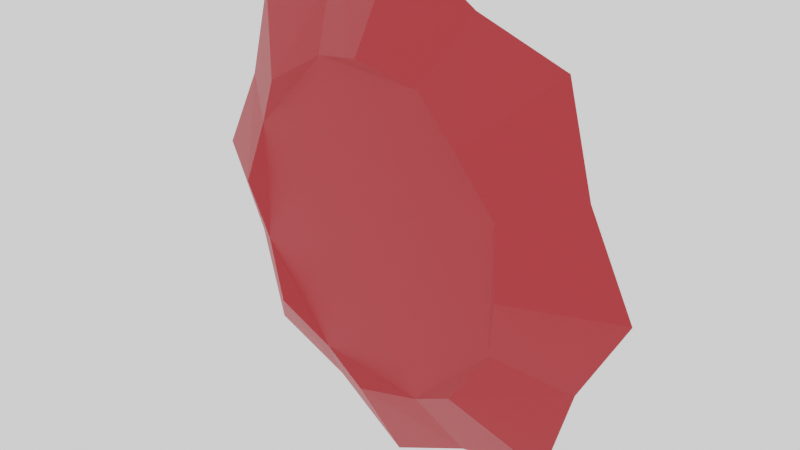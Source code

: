 # Source: Jewel_02.blend  (saved by Blender 2.90.8; exported with 4.5.12 LTS)
import bpy
from mathutils import Matrix  # noqa: F401  (used for matrix-valued properties, if any)

bpy.ops.wm.read_factory_settings(use_empty=True)
scene = bpy.context.scene
scene.name = 'Scene'

# ---- collections
col_collection = bpy.data.collections.new('Collection'); scene.collection.children.link(col_collection)

# ---- materials (node trees are filled in below, after node groups)
mat_red_jewel02 = bpy.data.materials.new('Red_Jewel02')
mat_red_jewel02.use_transparent_shadow = False

# ---- material node trees
mat_red_jewel02.use_nodes = True; mat_red_jewel02.node_tree.nodes.clear()
_N = mat_red_jewel02.node_tree.nodes; _L = mat_red_jewel02.node_tree.links
n0 = _N.new('ShaderNodeBsdfPrincipled'); n0.name = 'Principled BSDF'; n0.location = (10, 300)
n0.distribution = 'GGX'
n0.subsurface_method = 'BURLEY'
n0.inputs[0].default_value = (0.4385, 0.01682, 0.02297, 1.0)
n0.inputs[3].default_value = 1.45
n0.inputs[27].default_value = (0.0, 0.0, 0.0, 1.0)
n0.inputs[28].default_value = 1.0
n1 = _N.new('ShaderNodeOutputMaterial'); n1.name = 'Material Output'; n1.location = (300, 300)
_L.new(n0.outputs[0], n1.inputs[0])
n1.is_active_output = True

# ---- world
world_world = bpy.data.worlds.new('World'); scene.world = world_world
world_world.use_nodes = True; world_world.node_tree.nodes.clear()
_N = world_world.node_tree.nodes; _L = world_world.node_tree.links
n0 = _N.new('ShaderNodeOutputWorld'); n0.name = 'World Output'; n0.location = (300, 300)
n1 = _N.new('ShaderNodeBackground'); n1.name = 'Background'; n1.location = (10, 300)
n1.inputs[0].default_value = (1.0, 1.0, 1.0, 1.0)
_L.new(n1.outputs[0], n0.inputs[0])
n0.is_active_output = True
world_world.color = (0.05088, 0.05088, 0.05088)
world_world.use_sun_shadow = False
world_world.sun_shadow_jitter_overblur = 0.0

# ---- cameras
cam_camera = bpy.data.cameras.new('Camera')
cam_camera.clip_end = 100.0
cam_camera.ortho_scale = 7.314

# ---- meshes
me_circle = bpy.data.meshes.new('Circle')
me_circle.from_pydata([(-1.01e-07, 0.5588, 1.807), (-1.278, 0.5588, 1.278), (-1.807, 0.5588, -7.788e-08), (-1.278, 0.5588, -1.278), (5.701e-08, 0.5588, -1.807), (1.278, 0.5588, -1.278), (1.807, 0.5588, 2.268e-08), (1.278, 0.5588, 1.278), (-1.01e-07, -0.5588, 1.807), (-1.278, -0.5588, 1.278), (-1.807, -0.5588, -1.14e-07), (-1.278, -0.5588, -1.278), (5.701e-08, -0.5588, -1.807), (1.278, -0.5588, -1.278), (1.807, -0.5588, -1.341e-08), (1.278, -0.5588, 1.278), (-1.328e-07, -1.662e-07, 2.876), (-2.034, -1.164e-07, 2.034), (-2.876, 3.959e-09, -1.293e-07), (-2.034, 1.243e-07, -2.034), (1.186e-07, 1.742e-07, -2.876), (2.034, 1.243e-07, -2.034), (2.876, 3.959e-09, 3.073e-08), (2.034, -1.164e-07, 2.034), (0.6851, 0.4226, 1.654), (0.9708, -1.152e-07, 2.344), (0.6851, -0.4226, 1.654), (-0.6851, 0.4226, 1.654), (-0.9708, -1.152e-07, 2.344), (-0.6851, -0.4226, 1.654), (-1.654, 0.4226, 0.6851), (-2.344, -5.024e-08, 0.9708), (-1.654, -0.4226, 0.6851), (-1.654, 0.4226, -0.6851), (-2.344, 5.842e-08, -0.9708), (-1.654, -0.4226, -0.6851), (-0.6851, 0.4226, -1.654), (-0.9708, 1.234e-07, -2.344), (-0.6851, -0.4226, -1.654), (0.6851, 0.4226, -1.654), (0.9708, 1.234e-07, -2.344), (0.6851, -0.4226, -1.654), (1.654, 0.4226, -0.6851), (2.344, 5.842e-08, -0.9708), (1.654, -0.4226, -0.6851), (1.654, 0.4226, 0.6851), (2.344, -5.024e-08, 0.9708), (1.654, -0.4226, 0.6851)], [], [(39, 36, 42), (5, 40, 39), (3, 34, 33), (1, 28, 27), (0, 25, 24), (6, 43, 42), (4, 37, 36), (2, 31, 30), (7, 46, 45), (26, 32, 41), (40, 13, 41), (34, 11, 35), (28, 9, 29), (25, 8, 26), (43, 14, 44), (37, 12, 38), (31, 10, 32), (46, 15, 47), (15, 25, 26), (7, 25, 23), (8, 28, 29), (0, 28, 16), (9, 31, 32), (1, 31, 17), (10, 34, 35), (2, 34, 18), (11, 37, 38), (3, 37, 19), (12, 40, 41), (4, 40, 20), (13, 43, 44), (5, 43, 21), (14, 46, 47), (6, 46, 22), (1, 27, 30), (27, 0, 24), (42, 24, 45), (24, 7, 45), (27, 24, 42), (45, 6, 42), (42, 5, 39), (39, 4, 36), (36, 3, 33), (33, 2, 30), (33, 30, 27), (33, 42, 36), (27, 42, 33), (5, 21, 40), (3, 19, 34), (1, 17, 28), (0, 16, 25), (6, 22, 43), (4, 20, 37), (2, 18, 31), (7, 23, 46), (8, 29, 26), (29, 9, 32), (32, 10, 35), (35, 11, 38), (38, 12, 41), (41, 13, 44), (26, 44, 47), (44, 14, 47), (41, 44, 26), (47, 15, 26), (29, 32, 26), (35, 38, 32), (32, 38, 41), (40, 21, 13), (34, 19, 11), (28, 17, 9), (25, 16, 8), (43, 22, 14), (37, 20, 12), (31, 18, 10), (46, 23, 15), (15, 23, 25), (7, 24, 25), (8, 16, 28), (0, 27, 28), (9, 17, 31), (1, 30, 31), (10, 18, 34), (2, 33, 34), (11, 19, 37), (3, 36, 37), (12, 20, 40), (4, 39, 40), (13, 21, 43), (5, 42, 43), (14, 22, 46), (6, 45, 46)])
_uv = me_circle.uv_layers.new(name='UVMap')
_uv.uv.foreach_set('vector', [0.0, 0.0, 0.0, 0.0, 0.0, 0.0, 0.0, 0.0, 0.0, 0.0, 0.0, 0.0, 0.0, 0.0, 0.0, 0.0, 0.0, 0.0, 0.0, 0.0, 0.0, 0.0, 0.0, 0.0, 0.0, 0.0, 0.0, 0.0, 0.0, 0.0, 0.0, 0.0, 0.0, 0.0, 0.0, 0.0, 0.0, 0.0, 0.0, 0.0, 0.0, 0.0, 0.0, 0.0, 0.0, 0.0, 0.0, 0.0, 0.0, 0.0, 0.0, 0.0, 0.0, 0.0, 0.0, 0.0, 0.0, 0.0, 0.0, 0.0, 0.0, 0.0, 0.0, 0.0, 0.0, 0.0, 0.0, 0.0, 0.0, 0.0, 0.0, 0.0, 0.0, 0.0, 0.0, 0.0, 0.0, 0.0, 0.0, 0.0, 0.0, 0.0, 0.0, 0.0, 0.0, 0.0, 0.0, 0.0, 0.0, 0.0, 0.0, 0.0, 0.0, 0.0, 0.0, 0.0, 0.0, 0.0, 0.0, 0.0, 0.0, 0.0, 0.0, 0.0, 0.0, 0.0, 0.0, 0.0, 0.0, 0.0, 0.0, 0.0, 0.0, 0.0, 0.0, 0.0, 0.0, 0.0, 0.0, 0.0, 0.0, 0.0, 0.0, 0.0, 0.0, 0.0, 0.0, 0.0, 0.0, 0.0, 0.0, 0.0, 0.0, 0.0, 0.0, 0.0, 0.0, 0.0, 0.0, 0.0, 0.0, 0.0, 0.0, 0.0, 0.0, 0.0, 0.0, 0.0, 0.0, 0.0, 0.0, 0.0, 0.0, 0.0, 0.0, 0.0, 0.0, 0.0, 0.0, 0.0, 0.0, 0.0, 0.0, 0.0, 0.0, 0.0, 0.0, 0.0, 0.0, 0.0, 0.0, 0.0, 0.0, 0.0, 0.0, 0.0, 0.0, 0.0, 0.0, 0.0, 0.0, 0.0, 0.0, 0.0, 0.0, 0.0, 0.0, 0.0, 0.0, 0.0, 0.0, 0.0, 0.0, 0.0, 0.0, 0.0, 0.0, 0.0, 0.0, 0.0, 0.0, 0.0, 0.0, 0.0, 0.0, 0.0, 0.0, 0.0, 0.0, 0.0, 0.0, 0.0, 0.0, 0.0, 0.0, 0.0, 0.0, 0.0, 0.0, 0.0, 0.0, 0.0, 0.0, 0.0, 0.0, 0.0, 0.0, 0.0, 0.0, 0.0, 0.0, 0.0, 0.0, 0.0, 0.0, 0.0, 0.0, 0.0, 0.0, 0.0, 0.0, 0.0, 0.0, 0.0, 0.0, 0.0, 0.0, 0.0, 0.0, 0.0, 0.0, 0.0, 0.0, 0.0, 0.0, 0.0, 0.0, 0.0, 0.0, 0.0, 0.0, 0.0, 0.0, 0.0, 0.0, 0.0, 0.0, 0.0, 0.0, 0.0, 0.0, 0.0, 0.0, 0.0, 0.0, 0.0, 0.0, 0.0, 0.0, 0.0, 0.0, 0.0, 0.0, 0.0, 0.0, 0.0, 0.0, 0.0, 0.0, 0.0, 0.0, 0.0, 0.0, 0.0, 0.0, 0.0, 0.0, 0.0, 0.0, 0.0, 0.0, 0.0, 0.0, 0.0, 0.0, 0.0, 0.0, 0.0, 0.0, 0.0, 0.0, 0.0, 0.0, 0.0, 0.0, 0.0, 0.0, 0.0, 0.0, 0.0, 0.0, 0.0, 0.0, 0.0, 0.0, 0.0, 0.0, 0.0, 0.0, 0.0, 0.0, 0.0, 0.0, 0.0, 0.0, 0.0, 0.0, 0.0, 0.0, 0.0, 0.0, 0.0, 0.0, 0.0, 0.0, 0.0, 0.0, 0.0, 0.0, 0.0, 0.0, 0.0, 0.0, 0.0, 0.0, 0.0, 0.0, 0.0, 0.0, 0.0, 0.0, 0.0, 0.0, 0.0, 0.0, 0.0, 0.0, 0.0, 0.0, 0.0, 0.0, 0.0, 0.0, 0.0, 0.0, 0.0, 0.0, 0.0, 0.0, 0.0, 0.0, 0.0, 0.0, 0.0, 0.0, 0.0, 0.0, 0.0, 0.0, 0.0, 0.0, 0.0, 0.0, 0.0, 0.0, 0.0, 0.0, 0.0, 0.0, 0.0, 0.0, 0.0, 0.0, 0.0, 0.0, 0.0, 0.0, 0.0, 0.0, 0.0, 0.0, 0.0, 0.0, 0.0, 0.0, 0.0, 0.0, 0.0, 0.0, 0.0, 0.0, 0.0, 0.0, 0.0, 0.0, 0.0, 0.0, 0.0, 0.0, 0.0, 0.0, 0.0, 0.0, 0.0, 0.0, 0.0, 0.0, 0.0, 0.0, 0.0, 0.0, 0.0, 0.0, 0.0, 0.0, 0.0, 0.0, 0.0, 0.0, 0.0, 0.0, 0.0, 0.0, 0.0, 0.0, 0.0, 0.0, 0.0, 0.0, 0.0, 0.0, 0.0, 0.0, 0.0, 0.0, 0.0, 0.0, 0.0, 0.0, 0.0, 0.0, 0.0, 0.0, 0.0, 0.0, 0.0, 0.0, 0.0, 0.0, 0.0, 0.0, 0.0, 0.0, 0.0, 0.0, 0.0, 0.0, 0.0, 0.0, 0.0, 0.0, 0.0, 0.0, 0.0, 0.0, 0.0, 0.0, 0.0, 0.0, 0.0, 0.0, 0.0, 0.0, 0.0, 0.0, 0.0, 0.0, 0.0, 0.0, 0.0, 0.0, 0.0, 0.0, 0.0, 0.0, 0.0, 0.0, 0.0, 0.0, 0.0, 0.0, 0.0, 0.0, 0.0, 0.0, 0.0, 0.0, 0.0, 0.0, 0.0, 0.0, 0.0, 0.0, 0.0, 0.0, 0.0, 0.0, 0.0, 0.0, 0.0, 0.0, 0.0, 0.0, 0.0, 0.0, 0.0, 0.0, 0.0, 0.0, 0.0, 0.0, 0.0])
me_circle.materials.append(mat_red_jewel02)
me_circle.use_remesh_fix_poles = True
me_circle.use_remesh_preserve_attributes = False
me_circle.use_mirror_vertex_groups = False
me_circle.update()

# ---- objects
ob_camera = bpy.data.objects.new('Camera', cam_camera)
ob_jewel_02 = bpy.data.objects.new('Jewel_02', me_circle)

# ---- transforms, parenting, visibility, modifiers, constraints
ob_camera.location = (7.359, -6.926, 4.958)
ob_camera.rotation_euler = (1.109, 0.0, 0.8149)
ob_camera.lock_rotations_4d = False
ob_camera.empty_display_type = 'ARROWS'
ob_camera.color = (0.0, 0.0, 0.0, 0.0)
ob_camera.display_type = 'WIRE'
ob_camera.lineart.crease_threshold = 0.0
ob_jewel_02.location = (0.0, 0.0, 0.0)
ob_jewel_02.lineart.crease_threshold = 0.0

# ---- collection membership
col_collection.objects.link(ob_camera)
col_collection.objects.link(ob_jewel_02)

# ---- scene / render settings (as saved in the file)
scene.camera = ob_camera
scene.frame_start = 1; scene.frame_end = 250; scene.frame_set(1)
scene.render.engine = 'BLENDER_EEVEE_NEXT'
scene.cycles.use_denoising = False
scene.cycles.samples = 128
scene.cycles.sampling_pattern = 'TABULATED_SOBOL'
scene.cycles.use_adaptive_sampling = False
scene.cycles.use_light_tree = False
scene.view_settings.view_transform = 'Filmic'
bpy.context.view_layer.update()
